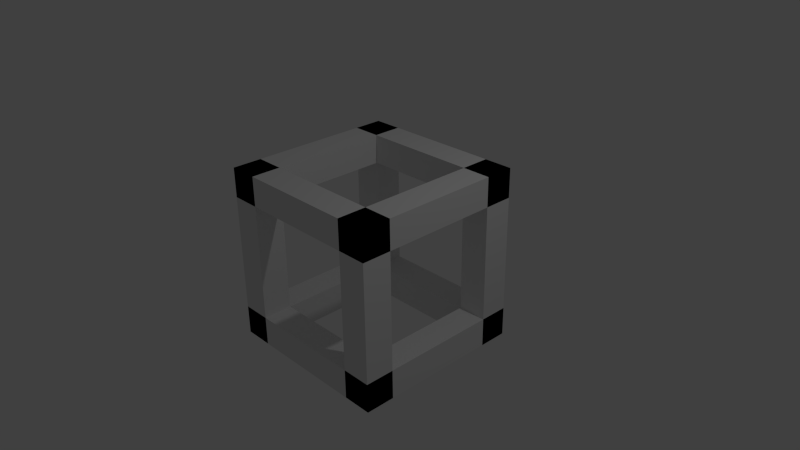 # Source: dungeonHeart.blend  (saved by Blender 2.66.1; exported with 4.5.12 LTS)
import bpy
from mathutils import Matrix  # noqa: F401  (used for matrix-valued properties, if any)

bpy.ops.wm.read_factory_settings(use_empty=True)
scene = bpy.context.scene
scene.name = 'Scene'

# ---- collections
col_collection_1 = bpy.data.collections.new('Collection 1'); scene.collection.children.link(col_collection_1)

# ---- world
world_world = bpy.data.worlds.new('World'); scene.world = world_world
world_world.color = (0.05088, 0.05088, 0.05088)
world_world.use_sun_shadow = False
world_world.sun_shadow_jitter_overblur = 0.0
world_world.cycles.sampling_method = 'MANUAL'
world_world.cycles.sample_map_resolution = 256

# ---- cameras
cam_camera = bpy.data.cameras.new('Camera')
cam_camera.clip_end = 100.0
cam_camera.lens = 35.0
cam_camera.sensor_width = 32.0
cam_camera.sensor_height = 18.0
cam_camera.ortho_scale = 7.314
cam_camera.dof.focus_distance = 0.0
cam_camera.dof.aperture_fstop = 128.0

# ---- lights
light_lamp = bpy.data.lights.new('Lamp', 'POINT')
light_lamp.transmission_factor = 0.0
light_lamp.cutoff_distance = 30.0
light_lamp.energy = 100.0
light_lamp.shadow_buffer_clip_start = 1.001
light_lamp.shadow_soft_size = 0.1
light_lamp.shadow_maximum_resolution = 0.006
light_lamp.use_absolute_resolution = True
light_lamp.cycles.use_multiple_importance_sampling = False

# ---- meshes
me_cube = bpy.data.meshes.new('Cube')
me_cube.from_pydata([(0.2, 0.2, 1.2), (0.2, -0.2, 1.2), (-2.2, -0.2, -0.8), (0.2, -0.2, -0.8), (0.2, 0.2, -0.8), (0.2, 0.2, -1.2), (0.2, -0.2, -1.2), (-2.2, -0.2, 0.8), (0.2, 0.2, 0.8), (0.2, -0.2, 0.8), (-0.2, -2.2, -1.2), (-0.2, -1.8, -1.2), (-0.2, -2.2, 1.2), (-0.2, -1.8, 1.2), (0.2, -1.8, 1.2), (0.2, -2.2, 1.2), (-2.2, -2.2, -1.2), (-1.8, -1.8, -1.2), (-1.8, -2.2, -1.2), (-2.2, -2.2, 1.2), (-1.8, -1.8, 1.2), (-1.8, -2.2, 1.2), (-2.2, -2.2, -0.8), (-2.2, -1.8, -0.8), (0.2, -2.2, -0.8), (0.2, -1.8, -0.8), (0.2, -1.8, -1.2), (0.2, -2.2, -1.2), (-2.2, -1.8, 0.8), (-2.2, -2.2, 0.8), (0.2, -1.8, 0.8), (0.2, -2.2, 0.8), (-1.8, -0.2, -1.2), (-2.2, -0.2, -1.2), (-1.8, -0.2, 1.2), (-2.2, -0.2, 1.2), (-2.2, 0.2, 1.2), (-1.8, 0.2, 1.2), (-2.2, -1.8, -1.2), (-2.2, -1.8, 1.2), (-1.8, -2.2, -0.8), (-1.8, 0.2, -0.8), (-2.2, 0.2, -0.8), (-2.2, 0.2, -1.2), (-1.8, 0.2, -1.2), (-1.8, -2.2, 0.8), (-2.2, 0.2, 0.8), (-1.8, 0.2, 0.8), (-0.2, -0.2, -1.2), (-0.2, -0.2, 1.2), (-0.2, 0.2, 1.2), (-0.2, -2.2, -0.8), (-0.2, 0.2, -0.8), (-0.2, 0.2, -1.2), (-0.2, -2.2, 0.8), (-0.2, 0.2, 0.8)], [], [(12, 13, 11, 10), (20, 21, 18, 17), (21, 19, 16, 18), (24, 25, 23, 22), (30, 31, 29, 28), (34, 35, 33, 32), (49, 50, 53, 48), (50, 0, 5, 53), (0, 1, 6, 5), (1, 49, 48, 6), (35, 36, 43, 33), (36, 37, 44, 43), (37, 34, 32, 44), (3, 4, 42, 2), (4, 5, 43, 42), (5, 6, 33, 43), (6, 3, 2, 33), (1, 0, 36, 35), (0, 8, 46, 36), (8, 9, 7, 46), (9, 1, 35, 7), (13, 14, 26, 11), (14, 15, 27, 26), (15, 12, 10, 27), (19, 39, 38, 16), (39, 20, 17, 38), (25, 26, 38, 23), (26, 27, 16, 38), (27, 24, 22, 16), (14, 30, 28, 39), (31, 15, 19, 29), (41, 42, 22, 40), (42, 43, 16, 22), (43, 44, 18, 16), (44, 41, 40, 18), (21, 37, 36, 19), (46, 47, 45, 29), (47, 37, 21, 45), (4, 52, 51, 24), (52, 53, 10, 51), (53, 5, 27, 10), (5, 4, 24, 27), (0, 50, 12, 15), (50, 55, 54, 12), (55, 8, 31, 54), (8, 0, 15, 31), (39, 19, 15, 14), (46, 29, 19, 36)])
me_cube.use_remesh_preserve_volume = False
me_cube.use_remesh_preserve_attributes = False
me_cube.use_mirror_vertex_groups = False
me_cube.update()

# ---- objects
ob_cube = bpy.data.objects.new('Cube', me_cube)
ob_lamp = bpy.data.objects.new('Lamp', light_lamp)
ob_camera = bpy.data.objects.new('Camera', cam_camera)

# ---- transforms, parenting, visibility, modifiers, constraints
ob_cube.location = (1.0, 1.0, 0.0)
ob_cube.lineart.crease_threshold = 0.0
ob_lamp.location = (4.076, 1.005, 5.904)
ob_lamp.rotation_euler = (0.6503, 0.05522, 1.866)
ob_lamp.lock_rotations_4d = False
ob_lamp.empty_display_type = 'ARROWS'
ob_lamp.color = (0.0, 0.0, 0.0, 0.0)
ob_lamp.lineart.crease_threshold = 0.0
ob_camera.location = (7.481, -6.508, 5.344)
ob_camera.rotation_euler = (1.109, 0.01082, 0.8149)
ob_camera.lock_rotations_4d = False
ob_camera.empty_display_type = 'ARROWS'
ob_camera.color = (0.0, 0.0, 0.0, 0.0)
ob_camera.display_type = 'WIRE'
ob_camera.lineart.crease_threshold = 0.0

# ---- collection membership
col_collection_1.objects.link(ob_cube)
col_collection_1.objects.link(ob_lamp)
col_collection_1.objects.link(ob_camera)

# ---- scene / render settings (as saved in the file)
scene.camera = ob_camera
scene.frame_start = 1; scene.frame_end = 250; scene.frame_set(1)
scene.render.engine = 'BLENDER_EEVEE_NEXT'
scene.render.image_settings.compression = 90
scene.render.resolution_percentage = 50
scene.render.dither_intensity = 0.0
scene.cycles.use_denoising = False
scene.cycles.samples = 10
scene.cycles.sampling_pattern = 'TABULATED_SOBOL'
scene.cycles.light_sampling_threshold = 0.0
scene.cycles.use_adaptive_sampling = False
scene.cycles.use_light_tree = False
scene.cycles.blur_glossy = 0.0
scene.cycles.volume_bounces = 1
scene.cycles.pixel_filter_type = 'GAUSSIAN'
scene.cycles.sample_clamp_indirect = 0.0
scene.view_settings.view_transform = 'Standard'
bpy.context.view_layer.update()
